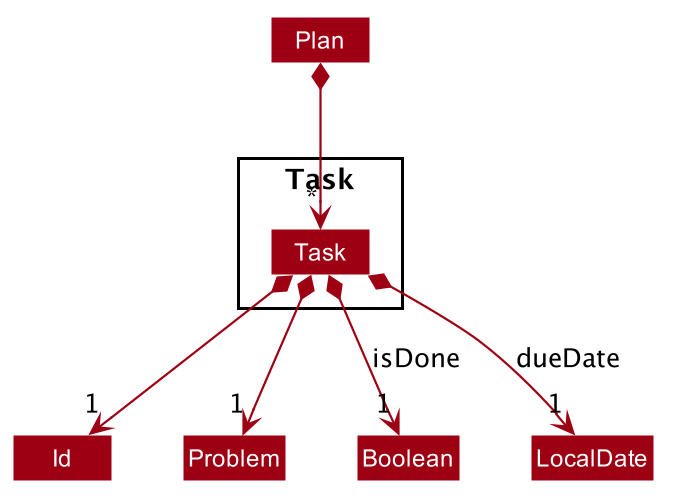

The diagram above was rendered by PlantUML. Its source (embedded in the PNG):
@startuml










skinparam BackgroundColor #FFFFFFF

skinparam Shadowing false

skinparam Class {
    FontColor #FFFFFF
    BorderThickness 1
    BorderColor #FFFFFF
    StereotypeFontColor #FFFFFF
    FontName Arial
}

skinparam Actor {
    BorderColor #000000
    Color #000000
    FontName Arial
}

skinparam Sequence {
    MessageAlign center
    BoxFontSize 15
    BoxPadding 0
    BoxFontColor #FFFFFF
    FontName Arial
}

skinparam Participant {
    FontColor #FFFFFFF
    Padding 20
}

skinparam MinClassWidth 50
skinparam ParticipantPadding 10
skinparam Shadowing false
skinparam DefaultTextAlignment center
skinparam packageStyle Rectangle

hide footbox
hide members
hide circle
skinparam arrowThickness 1.1
skinparam arrowColor #9D0012
skinparam classBackgroundColor #9D0012

Package Task {
    Class Task
}

class Id
class Problem

Task *-->"1" Id
Task *-->"1" Problem
Task *-->"1" Boolean:isDone
Task *-->"1" LocalDate:dueDate

Plan *-->"*" Task

@enduml